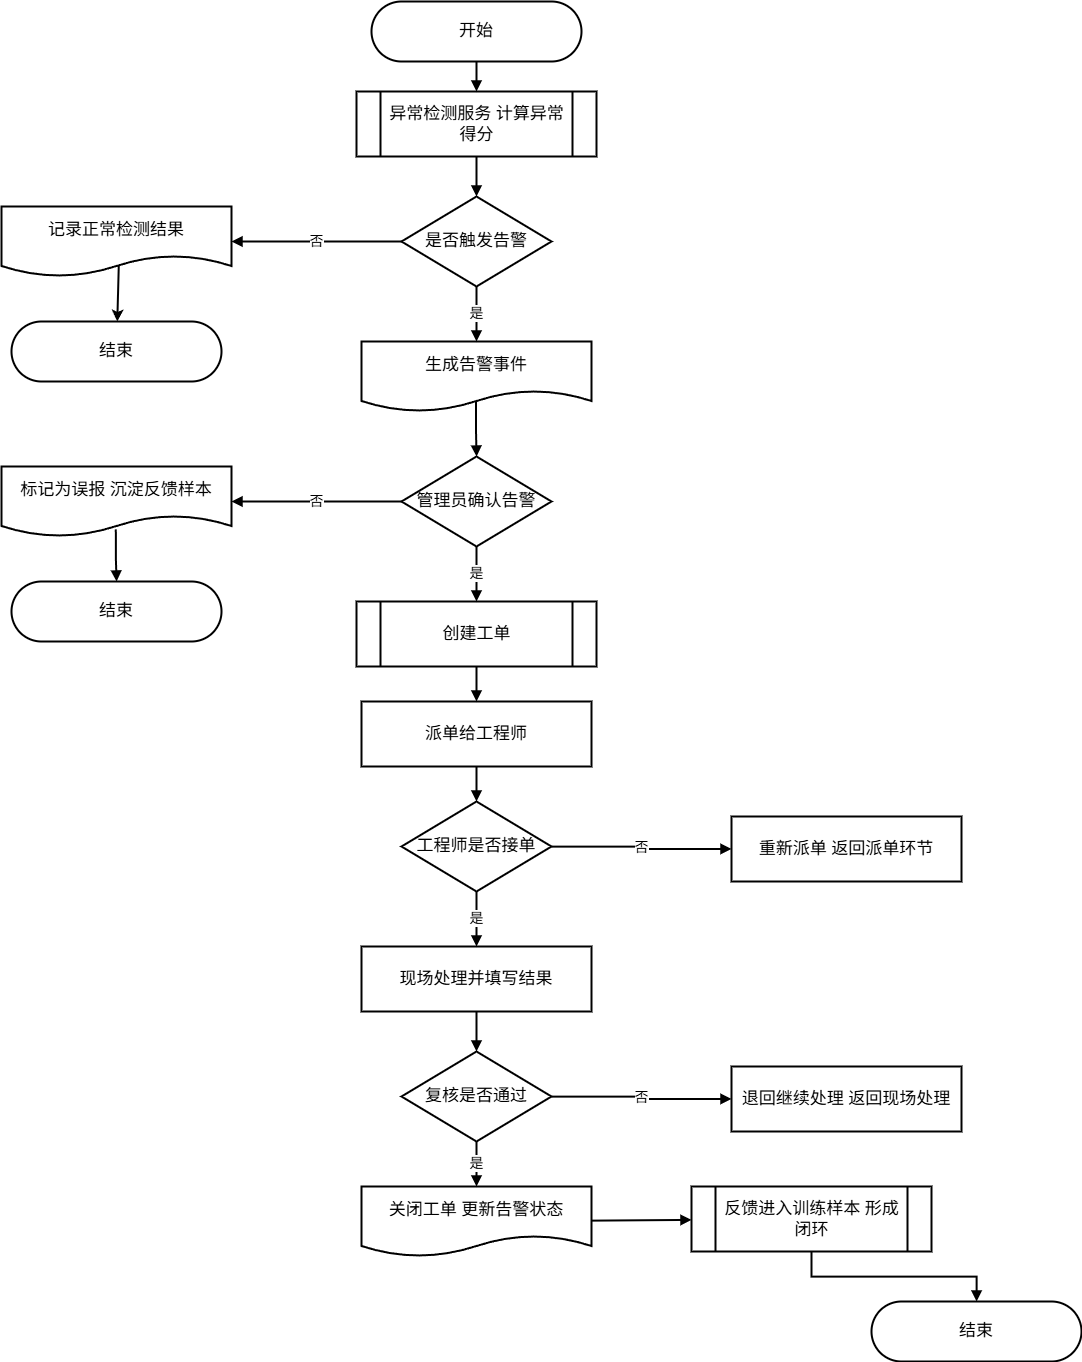

The diagram above was exported from draw.io. Its source (the exported page's mxGraphModel, read from the mxfile embedded in the PNG):
<mxGraphModel dx="2184" dy="1520" grid="1" gridSize="10" guides="1" tooltips="1" connect="1" arrows="1" fold="1" page="1" pageScale="1" pageWidth="1450" pageHeight="1420" math="0" shadow="0">
  <root>
    <mxCell id="0" />
    <mxCell id="1" parent="0" />
    <mxCell id="3" parent="1" style="rounded=1;arcSize=50;whiteSpace=wrap;html=1;fillColor=#ffffff;strokeColor=#000000;strokeWidth=2;fontSize=17;" value="开始" vertex="1">
      <mxGeometry height="60" width="210" x="572" y="22" as="geometry" />
    </mxCell>
    <mxCell id="4" parent="1" style="shape=process;whiteSpace=wrap;html=1;backgroundOutline=1;fillColor=#ffffff;strokeColor=#000000;strokeWidth=2;fontSize=17;" value="异常检测服务 计算异常得分" vertex="1">
      <mxGeometry height="65" width="240" x="557" y="112" as="geometry" />
    </mxCell>
    <mxCell id="5" parent="1" style="rhombus;whiteSpace=wrap;html=1;fillColor=#ffffff;strokeColor=#000000;strokeWidth=2;fontSize=17;" value="是否触发告警" vertex="1">
      <mxGeometry height="90" width="150" x="602" y="217" as="geometry" />
    </mxCell>
    <mxCell id="AHf1KW4JmZr4ka3TGpn3-39" edge="1" parent="1" source="6" style="rounded=0;orthogonalLoop=1;jettySize=auto;html=1;strokeWidth=2;exitX=0.51;exitY=0.831;exitDx=0;exitDy=0;exitPerimeter=0;" target="7" value="">
      <mxGeometry relative="1" as="geometry" />
    </mxCell>
    <mxCell id="6" parent="1" style="shape=document;whiteSpace=wrap;html=1;boundedLbl=1;fillColor=#ffffff;strokeColor=#000000;strokeWidth=2;fontSize=17;" value="记录正常检测结果" vertex="1">
      <mxGeometry height="70" width="230" x="202" y="227" as="geometry" />
    </mxCell>
    <mxCell id="7" parent="1" style="rounded=1;arcSize=50;whiteSpace=wrap;html=1;fillColor=#ffffff;strokeColor=#000000;strokeWidth=2;fontSize=17;" value="结束" vertex="1">
      <mxGeometry height="60" width="210" x="212" y="342" as="geometry" />
    </mxCell>
    <mxCell id="8" parent="1" style="shape=document;whiteSpace=wrap;html=1;boundedLbl=1;fillColor=#ffffff;strokeColor=#000000;strokeWidth=2;fontSize=17;" value="生成告警事件" vertex="1">
      <mxGeometry height="70" width="230" x="562" y="362" as="geometry" />
    </mxCell>
    <mxCell id="9" parent="1" style="rhombus;whiteSpace=wrap;html=1;fillColor=#ffffff;strokeColor=#000000;strokeWidth=2;fontSize=17;" value="管理员确认告警" vertex="1">
      <mxGeometry height="90" width="150" x="602" y="477" as="geometry" />
    </mxCell>
    <mxCell id="10" parent="1" style="shape=document;whiteSpace=wrap;html=1;boundedLbl=1;fillColor=#ffffff;strokeColor=#000000;strokeWidth=2;fontSize=17;" value="标记为误报 沉淀反馈样本" vertex="1">
      <mxGeometry height="70" width="230" x="202" y="487" as="geometry" />
    </mxCell>
    <mxCell id="11" parent="1" style="rounded=1;arcSize=50;whiteSpace=wrap;html=1;fillColor=#ffffff;strokeColor=#000000;strokeWidth=2;fontSize=17;" value="结束" vertex="1">
      <mxGeometry height="60" width="210" x="212" y="602" as="geometry" />
    </mxCell>
    <mxCell id="12" parent="1" style="shape=process;whiteSpace=wrap;html=1;backgroundOutline=1;fillColor=#ffffff;strokeColor=#000000;strokeWidth=2;fontSize=17;" value="创建工单" vertex="1">
      <mxGeometry height="65" width="240" x="557" y="622" as="geometry" />
    </mxCell>
    <mxCell id="13" parent="1" style="rounded=0;whiteSpace=wrap;html=1;fillColor=#ffffff;strokeColor=#000000;strokeWidth=2;fontSize=17;" value="派单给工程师" vertex="1">
      <mxGeometry height="65" width="230" x="562" y="722" as="geometry" />
    </mxCell>
    <mxCell id="14" parent="1" style="rhombus;whiteSpace=wrap;html=1;fillColor=#ffffff;strokeColor=#000000;strokeWidth=2;fontSize=17;" value="工程师是否接单" vertex="1">
      <mxGeometry height="90" width="150" x="602" y="822" as="geometry" />
    </mxCell>
    <mxCell id="15" parent="1" style="rounded=0;whiteSpace=wrap;html=1;fillColor=#ffffff;strokeColor=#000000;strokeWidth=2;fontSize=17;" value="重新派单 返回派单环节" vertex="1">
      <mxGeometry height="65" width="230" x="932" y="837" as="geometry" />
    </mxCell>
    <mxCell id="16" parent="1" style="rounded=0;whiteSpace=wrap;html=1;fillColor=#ffffff;strokeColor=#000000;strokeWidth=2;fontSize=17;" value="现场处理并填写结果" vertex="1">
      <mxGeometry height="65" width="230" x="562" y="967" as="geometry" />
    </mxCell>
    <mxCell id="17" parent="1" style="rhombus;whiteSpace=wrap;html=1;fillColor=#ffffff;strokeColor=#000000;strokeWidth=2;fontSize=17;" value="复核是否通过" vertex="1">
      <mxGeometry height="90" width="150" x="602" y="1072" as="geometry" />
    </mxCell>
    <mxCell id="18" parent="1" style="rounded=0;whiteSpace=wrap;html=1;fillColor=#ffffff;strokeColor=#000000;strokeWidth=2;fontSize=17;" value="退回继续处理 返回现场处理" vertex="1">
      <mxGeometry height="65" width="230" x="932" y="1087" as="geometry" />
    </mxCell>
    <mxCell id="19" parent="1" style="shape=document;whiteSpace=wrap;html=1;boundedLbl=1;fillColor=#ffffff;strokeColor=#000000;strokeWidth=2;fontSize=17;" value="关闭工单 更新告警状态" vertex="1">
      <mxGeometry height="70" width="230" x="562" y="1207" as="geometry" />
    </mxCell>
    <mxCell id="20" parent="1" style="shape=process;whiteSpace=wrap;html=1;backgroundOutline=1;fillColor=#ffffff;strokeColor=#000000;strokeWidth=2;fontSize=17;" value="反馈进入训练样本 形成闭环" vertex="1">
      <mxGeometry height="65" width="240" x="892" y="1207" as="geometry" />
    </mxCell>
    <mxCell id="21" parent="1" style="rounded=1;arcSize=50;whiteSpace=wrap;html=1;fillColor=#ffffff;strokeColor=#000000;strokeWidth=2;fontSize=17;" value="结束" vertex="1">
      <mxGeometry height="60" width="210" x="1072" y="1322" as="geometry" />
    </mxCell>
    <mxCell id="22" edge="1" parent="1" source="3" style="endArrow=block;html=1;rounded=0;edgeStyle=orthogonalEdgeStyle;strokeWidth=2;fontSize=14;" target="4" value="">
      <mxGeometry relative="1" as="geometry" />
    </mxCell>
    <mxCell id="23" edge="1" parent="1" source="4" style="endArrow=block;html=1;rounded=0;edgeStyle=orthogonalEdgeStyle;strokeWidth=2;fontSize=14;" target="5" value="">
      <mxGeometry relative="1" as="geometry" />
    </mxCell>
    <mxCell id="24" edge="1" parent="1" source="5" style="endArrow=block;html=1;rounded=0;edgeStyle=orthogonalEdgeStyle;strokeWidth=2;fontSize=14;" target="6" value="否">
      <mxGeometry relative="1" as="geometry" />
    </mxCell>
    <mxCell id="26" edge="1" parent="1" source="5" style="endArrow=block;html=1;rounded=0;edgeStyle=orthogonalEdgeStyle;strokeWidth=2;fontSize=14;" target="8" value="是">
      <mxGeometry relative="1" as="geometry" />
    </mxCell>
    <mxCell id="27" edge="1" parent="1" source="8" style="endArrow=block;html=1;rounded=0;edgeStyle=orthogonalEdgeStyle;strokeWidth=2;fontSize=14;exitX=0.498;exitY=0.85;exitDx=0;exitDy=0;exitPerimeter=0;" target="9" value="">
      <mxGeometry relative="1" as="geometry">
        <Array as="points" />
      </mxGeometry>
    </mxCell>
    <mxCell id="28" edge="1" parent="1" source="9" style="endArrow=block;html=1;rounded=0;edgeStyle=orthogonalEdgeStyle;strokeWidth=2;fontSize=14;" target="10" value="否">
      <mxGeometry relative="1" as="geometry" />
    </mxCell>
    <mxCell id="29" edge="1" parent="1" source="10" style="endArrow=block;html=1;rounded=0;edgeStyle=orthogonalEdgeStyle;strokeWidth=2;fontSize=14;exitX=0.497;exitY=0.898;exitDx=0;exitDy=0;exitPerimeter=0;" target="11" value="">
      <mxGeometry relative="1" as="geometry" />
    </mxCell>
    <mxCell id="30" edge="1" parent="1" source="9" style="endArrow=block;html=1;rounded=0;edgeStyle=orthogonalEdgeStyle;strokeWidth=2;fontSize=14;" target="12" value="是">
      <mxGeometry relative="1" as="geometry" />
    </mxCell>
    <mxCell id="31" edge="1" parent="1" source="12" style="endArrow=block;html=1;rounded=0;edgeStyle=orthogonalEdgeStyle;strokeWidth=2;fontSize=14;" target="13" value="">
      <mxGeometry relative="1" as="geometry" />
    </mxCell>
    <mxCell id="32" edge="1" parent="1" source="13" style="endArrow=block;html=1;rounded=0;edgeStyle=orthogonalEdgeStyle;strokeWidth=2;fontSize=14;" target="14" value="">
      <mxGeometry relative="1" as="geometry" />
    </mxCell>
    <mxCell id="33" edge="1" parent="1" source="14" style="endArrow=block;html=1;rounded=0;edgeStyle=orthogonalEdgeStyle;strokeWidth=2;fontSize=14;" target="15" value="否">
      <mxGeometry relative="1" as="geometry" />
    </mxCell>
    <mxCell id="34" edge="1" parent="1" source="14" style="endArrow=block;html=1;rounded=0;edgeStyle=orthogonalEdgeStyle;strokeWidth=2;fontSize=14;" target="16" value="是">
      <mxGeometry relative="1" as="geometry" />
    </mxCell>
    <mxCell id="35" edge="1" parent="1" source="16" style="endArrow=block;html=1;rounded=0;edgeStyle=orthogonalEdgeStyle;strokeWidth=2;fontSize=14;" target="17" value="">
      <mxGeometry relative="1" as="geometry" />
    </mxCell>
    <mxCell id="36" edge="1" parent="1" source="17" style="endArrow=block;html=1;rounded=0;edgeStyle=orthogonalEdgeStyle;strokeWidth=2;fontSize=14;" target="18" value="否">
      <mxGeometry relative="1" as="geometry" />
    </mxCell>
    <mxCell id="37" edge="1" parent="1" source="17" style="endArrow=block;html=1;rounded=0;edgeStyle=orthogonalEdgeStyle;strokeWidth=2;fontSize=14;" target="19" value="是">
      <mxGeometry relative="1" as="geometry" />
    </mxCell>
    <mxCell id="38" edge="1" parent="1" source="19" style="endArrow=block;html=1;rounded=0;strokeWidth=2;fontSize=14;" target="20" value="">
      <mxGeometry relative="1" as="geometry" />
    </mxCell>
    <mxCell id="39" edge="1" parent="1" source="20" style="endArrow=block;html=1;rounded=0;edgeStyle=orthogonalEdgeStyle;strokeWidth=2;fontSize=14;" target="21" value="">
      <mxGeometry relative="1" as="geometry" />
    </mxCell>
  </root>
</mxGraphModel>